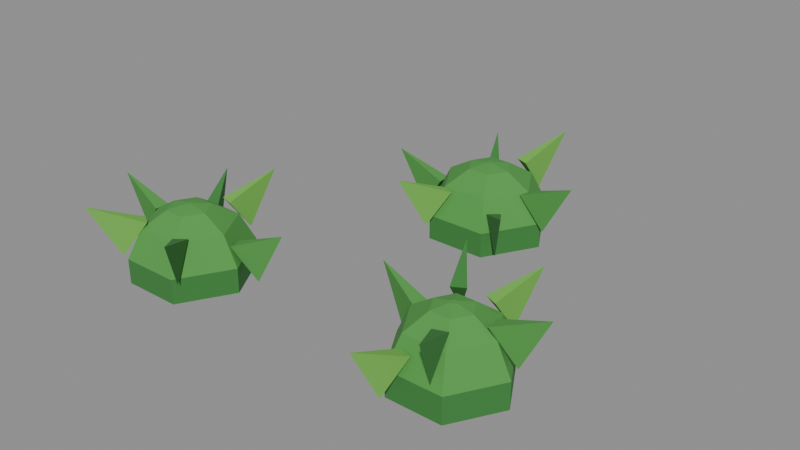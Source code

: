 # Source: bushberries-2.blend  (saved by Blender 5.2.45; exported with 4.5.12 LTS)
import bpy
from mathutils import Matrix  # noqa: F401  (used for matrix-valued properties, if any)

bpy.ops.wm.read_factory_settings(use_empty=True)
scene = bpy.context.scene
scene.name = 'Scene'

# ---- collections
col_col_lowpoly = bpy.data.collections.new('COL_LowPoly'); scene.collection.children.link(col_col_lowpoly)

# ---- images (referenced by path relative to the original .blend; pixels are not part of the script)
import os
ASSET_DIR = os.environ.get("B2B_ASSET_DIR", "")  # directory of the original .blend (textures are referenced by path, not embedded)
HERE = os.path.dirname(os.path.abspath(__file__))  # packed textures are extracted next to this script under _unpacked/

def load_image(name, relpath, width, height, colorspace="sRGB"):
    """Load a texture the original file referenced (path relative to the .blend, or extracted next to this script)."""
    p = next((c for c in (os.path.join(HERE, relpath), os.path.join(ASSET_DIR, relpath)) if relpath and os.path.exists(c)), "")
    if p:
        img = bpy.data.images.load(p, check_existing=True)
        img.name = name
    else:  # same state as the original file: an image datablock whose file is absent (Cycles renders it pink)
        img = bpy.data.images.new(name, width, height)
        img.source = "FILE"
        img.filepath = "//" + (relpath or name)
    img.colorspace_settings.name = colorspace
    return img
img_bushberries_2_basecolor = load_image('bushberries-2_BaseColor', '_unpacked/bushberries-2_BaseColor.5d46f6b0.png', 128, 32, 'sRGB')
img_bushberries_2_maskmap = load_image('bushberries-2_MaskMap', '_unpacked/bushberries-2_MaskMap.c0d08e3f.png', 128, 32, 'Non-Color')

# ---- materials (node trees are filled in below, after node groups)
mat_m_bushberries_2 = bpy.data.materials.new('M_bushberries-2')

# ---- material node trees
mat_m_bushberries_2.use_nodes = True; mat_m_bushberries_2.node_tree.nodes.clear()
_N = mat_m_bushberries_2.node_tree.nodes; _L = mat_m_bushberries_2.node_tree.links
n0 = _N.new('ShaderNodeBsdfPrincipled'); n0.name = 'Principled BSDF'; n0.location = (-200, 100)
n0.inputs[10].default_value = 0.005
n1 = _N.new('ShaderNodeOutputMaterial'); n1.name = 'Material Output'; n1.location = (200, 100)
n2 = _N.new('ShaderNodeTexImage'); n2.name = 'Image Texture'; n2.location = (0, 0)
n2.image = img_bushberries_2_basecolor
n2.interpolation = 'Closest'
n3 = _N.new('ShaderNodeTexImage'); n3.name = 'Image Texture.001'; n3.location = (0, 0)
n3.image = img_bushberries_2_maskmap
n3.interpolation = 'Closest'
n4 = _N.new('ShaderNodeSeparateColor'); n4.name = 'Separate Color'; n4.location = (0, 0)
n5 = _N.new('ShaderNodeMath'); n5.name = 'Math'; n5.location = (0, 0)
n5.operation = 'SUBTRACT'
n5.inputs[0].default_value = 1.0
_L.new(n0.outputs[0], n1.inputs[0])
_L.new(n2.outputs[0], n0.inputs[0])
_L.new(n3.outputs[0], n4.inputs[0])
_L.new(n4.outputs[0], n0.inputs[1])
_L.new(n3.outputs[1], n5.inputs[1])
_L.new(n5.outputs[0], n0.inputs[2])
n1.is_active_output = True

# ---- meshes
me_bushberries_2 = bpy.data.meshes.new('bushberries-2')
me_bushberries_2.from_pydata([(-0.2017, -0.1271, 0.0), (-0.2042, -0.1228, 0.0), (-0.2092, -0.1228, 0.0), (-0.2117, -0.1271, 0.0), (-0.2092, -0.1315, 0.0), (-0.2042, -0.1315, 0.0), (-0.1191, -0.1271, 0.0), (-0.1629, -0.05127, 0.0), (-0.2505, -0.05127, 0.0), (-0.2943, -0.1271, 0.0), (-0.2505, -0.203, 0.0), (-0.1629, -0.203, 0.0), (-0.1191, -0.1271, 0.03685), (-0.1629, -0.05127, 0.03685), (-0.2505, -0.05127, 0.03685), (-0.2943, -0.1271, 0.03685), (-0.2505, -0.203, 0.03685), (-0.1629, -0.203, 0.03685), (-0.141, -0.1271, 0.07896), (-0.1739, -0.07024, 0.07896), (-0.2396, -0.07024, 0.07896), (-0.2724, -0.1271, 0.07896), (-0.2396, -0.184, 0.07896), (-0.1739, -0.184, 0.07896), (-0.1761, -0.1271, 0.1), (-0.1914, -0.1006, 0.1), (-0.222, -0.1006, 0.1), (-0.2374, -0.1271, 0.1), (-0.222, -0.1537, 0.1), (-0.1914, -0.1537, 0.1), (-0.2017, -0.1271, 0.1053), (-0.2042, -0.1228, 0.1053), (-0.2092, -0.1228, 0.1053), (-0.2117, -0.1271, 0.1053), (-0.2092, -0.1315, 0.1053), (-0.2042, -0.1315, 0.1053), (-0.1031, -0.1059, 0.0132), (-0.1389, -0.1026, 0.06235), (-0.1347, -0.123, 0.06235), (-0.06227, -0.09755, 0.09119), (-0.1811, -0.04282, 0.0465), (-0.201, -0.07273, 0.09565), (-0.1812, -0.07877, 0.09565), (-0.169, -0.00298, 0.1245), (-0.2556, -0.03444, 0.01514), (-0.2487, -0.06973, 0.06429), (-0.2303, -0.06004, 0.06429), (-0.275, 0.002394, 0.09313), (-0.303, -0.1234, 0.03144), (-0.269, -0.1351, 0.08059), (-0.2682, -0.1143, 0.08059), (-0.3446, -0.1217, 0.1094), (-0.2589, -0.2031, 0.03938), (-0.2309, -0.1806, 0.08853), (-0.248, -0.1689, 0.08853), (-0.2825, -0.2374, 0.1174), (-0.1496, -0.2029, 0.03418), (-0.162, -0.1692, 0.08333), (-0.1786, -0.1817, 0.08333), (-0.1245, -0.2362, 0.1122), (0.2279, -0.1097, 0.0), (0.2254, -0.1053, 0.0), (0.2204, -0.1053, 0.0), (0.2179, -0.1097, 0.0), (0.2204, -0.114, 0.0), (0.2254, -0.114, 0.0), (0.3056, -0.1097, 0.0), (0.2642, -0.03806, 0.0), (0.1816, -0.03806, 0.0), (0.1402, -0.1097, 0.0), (0.1816, -0.1813, 0.0), (0.2642, -0.1813, 0.0), (0.3056, -0.1097, 0.03845), (0.2642, -0.03806, 0.03845), (0.1816, -0.03806, 0.03845), (0.1402, -0.1097, 0.03845), (0.1816, -0.1813, 0.03845), (0.2642, -0.1813, 0.03845), (0.2849, -0.1097, 0.0824), (0.2539, -0.05596, 0.0824), (0.1919, -0.05596, 0.0824), (0.1609, -0.1097, 0.0824), (0.1919, -0.1634, 0.0824), (0.2539, -0.1634, 0.0824), (0.2518, -0.1097, 0.1044), (0.2374, -0.0846, 0.1044), (0.2084, -0.0846, 0.1044), (0.194, -0.1097, 0.1044), (0.2084, -0.1347, 0.1044), (0.2374, -0.1347, 0.1044), (0.2279, -0.1097, 0.1099), (0.2254, -0.1053, 0.1099), (0.2204, -0.1053, 0.1099), (0.2179, -0.1097, 0.1099), (0.2204, -0.114, 0.1099), (0.2254, -0.114, 0.1099), (0.3069, -0.09903, 0.04985), (0.2714, -0.09304, 0.099), (0.274, -0.1137, 0.099), (0.3446, -0.09425, 0.1253), (0.2561, -0.03358, 0.05093), (0.2328, -0.06097, 0.1001), (0.2519, -0.06928, 0.1001), (0.2713, 0.001261, 0.1264), (0.1849, -0.04272, 0.05493), (0.1929, -0.07778, 0.1041), (0.2109, -0.06752, 0.1041), (0.1661, -0.009669, 0.1304), (0.1316, -0.08936, 0.03138), (0.1629, -0.107, 0.08053), (0.1675, -0.08668, 0.08053), (0.0945, -0.08111, 0.1068), (0.1953, -0.2058, 0.01761), (0.2148, -0.1756, 0.06676), (0.1948, -0.1698, 0.06676), (0.1848, -0.2423, 0.09305), (0.2512, -0.1867, 0.05154), (0.2491, -0.1508, 0.1007), (0.2296, -0.158, 0.1007), (0.2642, -0.2224, 0.127), (0.02909, 0.2363, 0.0), (0.02659, 0.2406, 0.0), (0.02159, 0.2406, 0.0), (0.01909, 0.2363, 0.0), (0.02159, 0.232, 0.0), (0.02659, 0.232, 0.0), (0.1157, 0.2363, 0.0), (0.06988, 0.3156, 0.0), (-0.0217, 0.3156, 0.0), (-0.06748, 0.2363, 0.0), (-0.0217, 0.157, 0.0), (0.06988, 0.157, 0.0), (0.1157, 0.2363, 0.03727), (0.06988, 0.3156, 0.03727), (-0.0217, 0.3156, 0.03727), (-0.06748, 0.2363, 0.03727), (-0.0217, 0.157, 0.03727), (0.06988, 0.157, 0.03727), (0.09277, 0.2363, 0.07987), (0.05843, 0.2958, 0.07987), (-0.01025, 0.2958, 0.07987), (-0.04459, 0.2363, 0.07987), (-0.01025, 0.1768, 0.07987), (0.05843, 0.1768, 0.07987), (0.05614, 0.2363, 0.1012), (0.04012, 0.2641, 0.1012), (0.008066, 0.2641, 0.1012), (-0.00796, 0.2363, 0.1012), (0.008066, 0.2085, 0.1012), (0.04012, 0.2085, 0.1012), (0.02909, 0.2363, 0.1065), (0.02659, 0.2406, 0.1065), (0.02159, 0.2406, 0.1065), (0.01909, 0.2363, 0.1065), (0.02159, 0.232, 0.1065), (0.02659, 0.232, 0.1065), (0.1244, 0.2282, 0.03038), (0.09091, 0.2413, 0.07953), (0.08923, 0.2206, 0.07953), (0.1688, 0.2245, 0.1104), (0.0557, 0.3221, 0.04722), (0.03405, 0.2934, 0.09637), (0.05355, 0.2862, 0.09637), (0.0711, 0.3639, 0.1273), (-0.03276, 0.3322, 0.01019), (-0.02415, 0.2973, 0.05934), (-0.006271, 0.3079, 0.05934), (-0.0555, 0.3705, 0.09023), (-0.08695, 0.2278, 0.01036), (-0.05184, 0.22, 0.05951), (-0.05344, 0.2408, 0.05951), (-0.1314, 0.2244, 0.0904), (-0.0173, 0.1431, 0.02792), (0.006168, 0.1704, 0.07706), (-0.01283, 0.1788, 0.07706), (-0.0354, 0.1024, 0.108), (0.09695, 0.1533, 0.01213), (0.08205, 0.186, 0.06128), (0.06644, 0.1723, 0.06128), (0.1264, 0.1198, 0.09217)], [], [(0, 1, 7, 6), (1, 2, 8, 7), (2, 3, 9, 8), (3, 4, 10, 9), (4, 5, 11, 10), (5, 0, 6, 11), (6, 7, 13, 12), (7, 8, 14, 13), (8, 9, 15, 14), (9, 10, 16, 15), (10, 11, 17, 16), (11, 6, 12, 17), (12, 13, 19, 18), (13, 14, 20, 19), (14, 15, 21, 20), (15, 16, 22, 21), (16, 17, 23, 22), (17, 12, 18, 23), (18, 19, 25, 24), (19, 20, 26, 25), (20, 21, 27, 26), (21, 22, 28, 27), (22, 23, 29, 28), (23, 18, 24, 29), (24, 25, 31, 30), (25, 26, 32, 31), (26, 27, 33, 32), (27, 28, 34, 33), (28, 29, 35, 34), (29, 24, 30, 35), (5, 4, 3, 2, 1, 0), (30, 31, 32, 33, 34, 35), (36, 37, 39), (37, 38, 39), (38, 36, 39), (38, 37, 36), (40, 41, 43), (41, 42, 43), (42, 40, 43), (42, 41, 40), (44, 45, 47), (45, 46, 47), (46, 44, 47), (46, 45, 44), (48, 49, 51), (49, 50, 51), (50, 48, 51), (50, 49, 48), (52, 53, 55), (53, 54, 55), (54, 52, 55), (54, 53, 52), (56, 57, 59), (57, 58, 59), (58, 56, 59), (58, 57, 56), (60, 61, 67, 66), (61, 62, 68, 67), (62, 63, 69, 68), (63, 64, 70, 69), (64, 65, 71, 70), (65, 60, 66, 71), (66, 67, 73, 72), (67, 68, 74, 73), (68, 69, 75, 74), (69, 70, 76, 75), (70, 71, 77, 76), (71, 66, 72, 77), (72, 73, 79, 78), (73, 74, 80, 79), (74, 75, 81, 80), (75, 76, 82, 81), (76, 77, 83, 82), (77, 72, 78, 83), (78, 79, 85, 84), (79, 80, 86, 85), (80, 81, 87, 86), (81, 82, 88, 87), (82, 83, 89, 88), (83, 78, 84, 89), (84, 85, 91, 90), (85, 86, 92, 91), (86, 87, 93, 92), (87, 88, 94, 93), (88, 89, 95, 94), (89, 84, 90, 95), (65, 64, 63, 62, 61, 60), (90, 91, 92, 93, 94, 95), (96, 97, 99), (97, 98, 99), (98, 96, 99), (98, 97, 96), (100, 101, 103), (101, 102, 103), (102, 100, 103), (102, 101, 100), (104, 105, 107), (105, 106, 107), (106, 104, 107), (106, 105, 104), (108, 109, 111), (109, 110, 111), (110, 108, 111), (110, 109, 108), (112, 113, 115), (113, 114, 115), (114, 112, 115), (114, 113, 112), (116, 117, 119), (117, 118, 119), (118, 116, 119), (118, 117, 116), (120, 121, 127, 126), (121, 122, 128, 127), (122, 123, 129, 128), (123, 124, 130, 129), (124, 125, 131, 130), (125, 120, 126, 131), (126, 127, 133, 132), (127, 128, 134, 133), (128, 129, 135, 134), (129, 130, 136, 135), (130, 131, 137, 136), (131, 126, 132, 137), (132, 133, 139, 138), (133, 134, 140, 139), (134, 135, 141, 140), (135, 136, 142, 141), (136, 137, 143, 142), (137, 132, 138, 143), (138, 139, 145, 144), (139, 140, 146, 145), (140, 141, 147, 146), (141, 142, 148, 147), (142, 143, 149, 148), (143, 138, 144, 149), (144, 145, 151, 150), (145, 146, 152, 151), (146, 147, 153, 152), (147, 148, 154, 153), (148, 149, 155, 154), (149, 144, 150, 155), (125, 124, 123, 122, 121, 120), (150, 151, 152, 153, 154, 155), (156, 157, 159), (157, 158, 159), (158, 156, 159), (158, 157, 156), (160, 161, 163), (161, 162, 163), (162, 160, 163), (162, 161, 160), (164, 165, 167), (165, 166, 167), (166, 164, 167), (166, 165, 164), (168, 169, 171), (169, 170, 171), (170, 168, 171), (170, 169, 168), (172, 173, 175), (173, 174, 175), (174, 172, 175), (174, 173, 172), (176, 177, 179), (177, 178, 179), (178, 176, 179), (178, 177, 176)])
_uv = me_bushberries_2.uv_layers.new(name='UVMap')
_uv.uv.foreach_set('vector', [0.3125, 0.75, 0.3125, 0.75, 0.3125, 0.75, 0.3125, 0.75, 0.3125, 0.75, 0.3125, 0.75, 0.3125, 0.75, 0.3125, 0.75, 0.3125, 0.75, 0.3125, 0.75, 0.3125, 0.75, 0.3125, 0.75, 0.3125, 0.75, 0.3125, 0.75, 0.3125, 0.75, 0.3125, 0.75, 0.3125, 0.75, 0.3125, 0.75, 0.3125, 0.75, 0.3125, 0.75, 0.3125, 0.75, 0.3125, 0.75, 0.3125, 0.75, 0.3125, 0.75, 0.3125, 0.75, 0.3125, 0.75, 0.3125, 0.75, 0.3125, 0.75, 0.3125, 0.75, 0.3125, 0.75, 0.3125, 0.75, 0.3125, 0.75, 0.3125, 0.75, 0.3125, 0.75, 0.3125, 0.75, 0.3125, 0.75, 0.3125, 0.75, 0.3125, 0.75, 0.3125, 0.75, 0.3125, 0.75, 0.3125, 0.75, 0.3125, 0.75, 0.3125, 0.75, 0.3125, 0.75, 0.3125, 0.75, 0.3125, 0.75, 0.3125, 0.75, 0.3125, 0.75, 0.1875, 0.75, 0.1875, 0.75, 0.1875, 0.75, 0.1875, 0.75, 0.1875, 0.75, 0.1875, 0.75, 0.1875, 0.75, 0.1875, 0.75, 0.1875, 0.75, 0.1875, 0.75, 0.1875, 0.75, 0.1875, 0.75, 0.1875, 0.75, 0.1875, 0.75, 0.1875, 0.75, 0.1875, 0.75, 0.1875, 0.75, 0.1875, 0.75, 0.1875, 0.75, 0.1875, 0.75, 0.1875, 0.75, 0.1875, 0.75, 0.1875, 0.75, 0.1875, 0.75, 0.1875, 0.75, 0.1875, 0.75, 0.1875, 0.75, 0.1875, 0.75, 0.1875, 0.75, 0.1875, 0.75, 0.1875, 0.75, 0.1875, 0.75, 0.1875, 0.75, 0.1875, 0.75, 0.1875, 0.75, 0.1875, 0.75, 0.1875, 0.75, 0.1875, 0.75, 0.1875, 0.75, 0.1875, 0.75, 0.1875, 0.75, 0.1875, 0.75, 0.1875, 0.75, 0.1875, 0.75, 0.1875, 0.75, 0.1875, 0.75, 0.1875, 0.75, 0.1875, 0.75, 0.1875, 0.75, 0.1875, 0.75, 0.1875, 0.75, 0.1875, 0.75, 0.1875, 0.75, 0.1875, 0.75, 0.1875, 0.75, 0.1875, 0.75, 0.1875, 0.75, 0.1875, 0.75, 0.1875, 0.75, 0.1875, 0.75, 0.1875, 0.75, 0.1875, 0.75, 0.1875, 0.75, 0.1875, 0.75, 0.1875, 0.75, 0.1875, 0.75, 0.1875, 0.75, 0.1875, 0.75, 0.1875, 0.75, 0.1875, 0.75, 0.1875, 0.75, 0.1875, 0.75, 0.3125, 0.75, 0.3125, 0.75, 0.3125, 0.75, 0.3125, 0.75, 0.3125, 0.75, 0.3125, 0.75, 0.1875, 0.75, 0.1875, 0.75, 0.1875, 0.75, 0.1875, 0.75, 0.1875, 0.75, 0.1875, 0.75, 0.1875, 0.75, 0.1875, 0.75, 0.1875, 0.75, 0.1875, 0.75, 0.1875, 0.75, 0.1875, 0.75, 0.1875, 0.75, 0.1875, 0.75, 0.1875, 0.75, 0.1875, 0.75, 0.1875, 0.75, 0.1875, 0.75, 0.4375, 0.75, 0.4375, 0.75, 0.4375, 0.75, 0.4375, 0.75, 0.4375, 0.75, 0.4375, 0.75, 0.4375, 0.75, 0.4375, 0.75, 0.4375, 0.75, 0.4375, 0.75, 0.4375, 0.75, 0.4375, 0.75, 0.3125, 0.75, 0.3125, 0.75, 0.3125, 0.75, 0.3125, 0.75, 0.3125, 0.75, 0.3125, 0.75, 0.3125, 0.75, 0.3125, 0.75, 0.3125, 0.75, 0.3125, 0.75, 0.3125, 0.75, 0.3125, 0.75, 0.1875, 0.75, 0.1875, 0.75, 0.1875, 0.75, 0.1875, 0.75, 0.1875, 0.75, 0.1875, 0.75, 0.1875, 0.75, 0.1875, 0.75, 0.1875, 0.75, 0.1875, 0.75, 0.1875, 0.75, 0.1875, 0.75, 0.4375, 0.75, 0.4375, 0.75, 0.4375, 0.75, 0.4375, 0.75, 0.4375, 0.75, 0.4375, 0.75, 0.4375, 0.75, 0.4375, 0.75, 0.4375, 0.75, 0.4375, 0.75, 0.4375, 0.75, 0.4375, 0.75, 0.3125, 0.75, 0.3125, 0.75, 0.3125, 0.75, 0.3125, 0.75, 0.3125, 0.75, 0.3125, 0.75, 0.3125, 0.75, 0.3125, 0.75, 0.3125, 0.75, 0.3125, 0.75, 0.3125, 0.75, 0.3125, 0.75, 0.3125, 0.75, 0.3125, 0.75, 0.3125, 0.75, 0.3125, 0.75, 0.3125, 0.75, 0.3125, 0.75, 0.3125, 0.75, 0.3125, 0.75, 0.3125, 0.75, 0.3125, 0.75, 0.3125, 0.75, 0.3125, 0.75, 0.3125, 0.75, 0.3125, 0.75, 0.3125, 0.75, 0.3125, 0.75, 0.3125, 0.75, 0.3125, 0.75, 0.3125, 0.75, 0.3125, 0.75, 0.3125, 0.75, 0.3125, 0.75, 0.3125, 0.75, 0.3125, 0.75, 0.3125, 0.75, 0.3125, 0.75, 0.3125, 0.75, 0.3125, 0.75, 0.3125, 0.75, 0.3125, 0.75, 0.3125, 0.75, 0.3125, 0.75, 0.3125, 0.75, 0.3125, 0.75, 0.3125, 0.75, 0.3125, 0.75, 0.3125, 0.75, 0.3125, 0.75, 0.3125, 0.75, 0.3125, 0.75, 0.3125, 0.75, 0.3125, 0.75, 0.3125, 0.75, 0.3125, 0.75, 0.3125, 0.75, 0.3125, 0.75, 0.3125, 0.75, 0.3125, 0.75, 0.1875, 0.75, 0.1875, 0.75, 0.1875, 0.75, 0.1875, 0.75, 0.1875, 0.75, 0.1875, 0.75, 0.1875, 0.75, 0.1875, 0.75, 0.1875, 0.75, 0.1875, 0.75, 0.1875, 0.75, 0.1875, 0.75, 0.1875, 0.75, 0.1875, 0.75, 0.1875, 0.75, 0.1875, 0.75, 0.1875, 0.75, 0.1875, 0.75, 0.1875, 0.75, 0.1875, 0.75, 0.1875, 0.75, 0.1875, 0.75, 0.1875, 0.75, 0.1875, 0.75, 0.1875, 0.75, 0.1875, 0.75, 0.1875, 0.75, 0.1875, 0.75, 0.1875, 0.75, 0.1875, 0.75, 0.1875, 0.75, 0.1875, 0.75, 0.1875, 0.75, 0.1875, 0.75, 0.1875, 0.75, 0.1875, 0.75, 0.1875, 0.75, 0.1875, 0.75, 0.1875, 0.75, 0.1875, 0.75, 0.1875, 0.75, 0.1875, 0.75, 0.1875, 0.75, 0.1875, 0.75, 0.1875, 0.75, 0.1875, 0.75, 0.1875, 0.75, 0.1875, 0.75, 0.1875, 0.75, 0.1875, 0.75, 0.1875, 0.75, 0.1875, 0.75, 0.1875, 0.75, 0.1875, 0.75, 0.1875, 0.75, 0.1875, 0.75, 0.1875, 0.75, 0.1875, 0.75, 0.1875, 0.75, 0.1875, 0.75, 0.1875, 0.75, 0.1875, 0.75, 0.1875, 0.75, 0.1875, 0.75, 0.1875, 0.75, 0.1875, 0.75, 0.1875, 0.75, 0.1875, 0.75, 0.1875, 0.75, 0.1875, 0.75, 0.1875, 0.75, 0.1875, 0.75, 0.3125, 0.75, 0.3125, 0.75, 0.3125, 0.75, 0.3125, 0.75, 0.3125, 0.75, 0.3125, 0.75, 0.1875, 0.75, 0.1875, 0.75, 0.1875, 0.75, 0.1875, 0.75, 0.1875, 0.75, 0.1875, 0.75, 0.1875, 0.75, 0.1875, 0.75, 0.1875, 0.75, 0.1875, 0.75, 0.1875, 0.75, 0.1875, 0.75, 0.1875, 0.75, 0.1875, 0.75, 0.1875, 0.75, 0.1875, 0.75, 0.1875, 0.75, 0.1875, 0.75, 0.4375, 0.75, 0.4375, 0.75, 0.4375, 0.75, 0.4375, 0.75, 0.4375, 0.75, 0.4375, 0.75, 0.4375, 0.75, 0.4375, 0.75, 0.4375, 0.75, 0.4375, 0.75, 0.4375, 0.75, 0.4375, 0.75, 0.3125, 0.75, 0.3125, 0.75, 0.3125, 0.75, 0.3125, 0.75, 0.3125, 0.75, 0.3125, 0.75, 0.3125, 0.75, 0.3125, 0.75, 0.3125, 0.75, 0.3125, 0.75, 0.3125, 0.75, 0.3125, 0.75, 0.1875, 0.75, 0.1875, 0.75, 0.1875, 0.75, 0.1875, 0.75, 0.1875, 0.75, 0.1875, 0.75, 0.1875, 0.75, 0.1875, 0.75, 0.1875, 0.75, 0.1875, 0.75, 0.1875, 0.75, 0.1875, 0.75, 0.4375, 0.75, 0.4375, 0.75, 0.4375, 0.75, 0.4375, 0.75, 0.4375, 0.75, 0.4375, 0.75, 0.4375, 0.75, 0.4375, 0.75, 0.4375, 0.75, 0.4375, 0.75, 0.4375, 0.75, 0.4375, 0.75, 0.3125, 0.75, 0.3125, 0.75, 0.3125, 0.75, 0.3125, 0.75, 0.3125, 0.75, 0.3125, 0.75, 0.3125, 0.75, 0.3125, 0.75, 0.3125, 0.75, 0.3125, 0.75, 0.3125, 0.75, 0.3125, 0.75, 0.3125, 0.75, 0.3125, 0.75, 0.3125, 0.75, 0.3125, 0.75, 0.3125, 0.75, 0.3125, 0.75, 0.3125, 0.75, 0.3125, 0.75, 0.3125, 0.75, 0.3125, 0.75, 0.3125, 0.75, 0.3125, 0.75, 0.3125, 0.75, 0.3125, 0.75, 0.3125, 0.75, 0.3125, 0.75, 0.3125, 0.75, 0.3125, 0.75, 0.3125, 0.75, 0.3125, 0.75, 0.3125, 0.75, 0.3125, 0.75, 0.3125, 0.75, 0.3125, 0.75, 0.3125, 0.75, 0.3125, 0.75, 0.3125, 0.75, 0.3125, 0.75, 0.3125, 0.75, 0.3125, 0.75, 0.3125, 0.75, 0.3125, 0.75, 0.3125, 0.75, 0.3125, 0.75, 0.3125, 0.75, 0.3125, 0.75, 0.3125, 0.75, 0.3125, 0.75, 0.3125, 0.75, 0.3125, 0.75, 0.3125, 0.75, 0.3125, 0.75, 0.3125, 0.75, 0.3125, 0.75, 0.3125, 0.75, 0.3125, 0.75, 0.3125, 0.75, 0.3125, 0.75, 0.1875, 0.75, 0.1875, 0.75, 0.1875, 0.75, 0.1875, 0.75, 0.1875, 0.75, 0.1875, 0.75, 0.1875, 0.75, 0.1875, 0.75, 0.1875, 0.75, 0.1875, 0.75, 0.1875, 0.75, 0.1875, 0.75, 0.1875, 0.75, 0.1875, 0.75, 0.1875, 0.75, 0.1875, 0.75, 0.1875, 0.75, 0.1875, 0.75, 0.1875, 0.75, 0.1875, 0.75, 0.1875, 0.75, 0.1875, 0.75, 0.1875, 0.75, 0.1875, 0.75, 0.1875, 0.75, 0.1875, 0.75, 0.1875, 0.75, 0.1875, 0.75, 0.1875, 0.75, 0.1875, 0.75, 0.1875, 0.75, 0.1875, 0.75, 0.1875, 0.75, 0.1875, 0.75, 0.1875, 0.75, 0.1875, 0.75, 0.1875, 0.75, 0.1875, 0.75, 0.1875, 0.75, 0.1875, 0.75, 0.1875, 0.75, 0.1875, 0.75, 0.1875, 0.75, 0.1875, 0.75, 0.1875, 0.75, 0.1875, 0.75, 0.1875, 0.75, 0.1875, 0.75, 0.1875, 0.75, 0.1875, 0.75, 0.1875, 0.75, 0.1875, 0.75, 0.1875, 0.75, 0.1875, 0.75, 0.1875, 0.75, 0.1875, 0.75, 0.1875, 0.75, 0.1875, 0.75, 0.1875, 0.75, 0.1875, 0.75, 0.1875, 0.75, 0.1875, 0.75, 0.1875, 0.75, 0.1875, 0.75, 0.1875, 0.75, 0.1875, 0.75, 0.1875, 0.75, 0.1875, 0.75, 0.1875, 0.75, 0.1875, 0.75, 0.1875, 0.75, 0.1875, 0.75, 0.3125, 0.75, 0.3125, 0.75, 0.3125, 0.75, 0.3125, 0.75, 0.3125, 0.75, 0.3125, 0.75, 0.1875, 0.75, 0.1875, 0.75, 0.1875, 0.75, 0.1875, 0.75, 0.1875, 0.75, 0.1875, 0.75, 0.1875, 0.75, 0.1875, 0.75, 0.1875, 0.75, 0.1875, 0.75, 0.1875, 0.75, 0.1875, 0.75, 0.1875, 0.75, 0.1875, 0.75, 0.1875, 0.75, 0.1875, 0.75, 0.1875, 0.75, 0.1875, 0.75, 0.4375, 0.75, 0.4375, 0.75, 0.4375, 0.75, 0.4375, 0.75, 0.4375, 0.75, 0.4375, 0.75, 0.4375, 0.75, 0.4375, 0.75, 0.4375, 0.75, 0.4375, 0.75, 0.4375, 0.75, 0.4375, 0.75, 0.3125, 0.75, 0.3125, 0.75, 0.3125, 0.75, 0.3125, 0.75, 0.3125, 0.75, 0.3125, 0.75, 0.3125, 0.75, 0.3125, 0.75, 0.3125, 0.75, 0.3125, 0.75, 0.3125, 0.75, 0.3125, 0.75, 0.1875, 0.75, 0.1875, 0.75, 0.1875, 0.75, 0.1875, 0.75, 0.1875, 0.75, 0.1875, 0.75, 0.1875, 0.75, 0.1875, 0.75, 0.1875, 0.75, 0.1875, 0.75, 0.1875, 0.75, 0.1875, 0.75, 0.4375, 0.75, 0.4375, 0.75, 0.4375, 0.75, 0.4375, 0.75, 0.4375, 0.75, 0.4375, 0.75, 0.4375, 0.75, 0.4375, 0.75, 0.4375, 0.75, 0.4375, 0.75, 0.4375, 0.75, 0.4375, 0.75, 0.3125, 0.75, 0.3125, 0.75, 0.3125, 0.75, 0.3125, 0.75, 0.3125, 0.75, 0.3125, 0.75, 0.3125, 0.75, 0.3125, 0.75, 0.3125, 0.75, 0.3125, 0.75, 0.3125, 0.75, 0.3125, 0.75])
me_bushberries_2.materials.append(mat_m_bushberries_2)
me_bushberries_2.update()

# ---- objects
ob_bushberries_2 = bpy.data.objects.new('bushberries-2', me_bushberries_2)

# ---- transforms, parenting, visibility, modifiers, constraints
ob_bushberries_2.location = (0.0, 0.0, 0.0)

# ---- collection membership
col_col_lowpoly.objects.link(ob_bushberries_2)

# ---- scene / render settings (as saved in the file)
scene.frame_start = 1; scene.frame_end = 250; scene.frame_set(1)
scene.render.engine = 'BLENDER_EEVEE_NEXT'
scene.render.bake_bias = 0.0
scene.render.bake_samples = 0
scene.render.compositor_device = 'GPU'
scene.eevee.use_volume_custom_range = False
scene.eevee.fast_gi_thickness_near = 0.1
scene.eevee.fast_gi_thickness_far = 0.0
scene.eevee.ray_tracing_options.screen_trace_thickness = 0.1
bpy.context.view_layer.update()

# ---- added for rendering (the .blend has no active camera and no usable light): camera, sun + grey world if the file has none
cam_auto = bpy.data.cameras.new('AutoCamera')
cam_auto.lens = 50.0
cam_auto.sensor_width = 36.0
cam_auto.clip_end = 1000.0
ob_auto_camera = bpy.data.objects.new('AutoCamera', cam_auto)
scene.collection.objects.link(ob_auto_camera)
ob_auto_camera.location = (0.861741, -0.969999, 0.754582)
ob_auto_camera.rotation_euler = (1.09748, -7.21219e-08, 0.694738)
scene.camera = ob_auto_camera
light_auto_sun = bpy.data.lights.new('AutoSun', 'SUN')
light_auto_sun.energy = 3.0
light_auto_sun.angle = 0.0523599
ob_auto_sun = bpy.data.objects.new('AutoSun', light_auto_sun)
scene.collection.objects.link(ob_auto_sun)
ob_auto_sun.rotation_euler = (0.872665, 0.174533, 0.523599)
if scene.world is None:
    world_auto = bpy.data.worlds.new('AutoWorld')
    world_auto.color = (0.3, 0.3, 0.3)
    scene.world = world_auto
bpy.context.view_layer.update()
